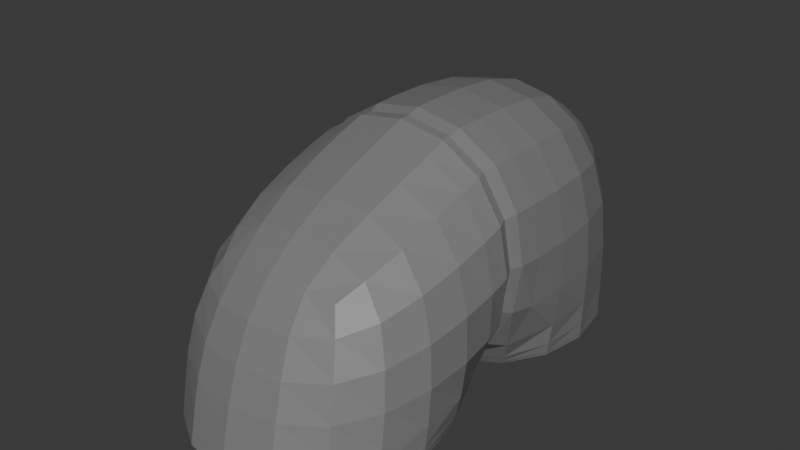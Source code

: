 # Source: Rock3.blend  (saved by Blender 4.3.34; exported with 4.5.12 LTS)
import bpy
from mathutils import Matrix  # noqa: F401  (used for matrix-valued properties, if any)

bpy.ops.wm.read_factory_settings(use_empty=True)
scene = bpy.context.scene
scene.name = 'Scene'

# ---- collections
col_collection = bpy.data.collections.new('Collection'); scene.collection.children.link(col_collection)

# ---- materials (node trees are filled in below, after node groups)
mat_material_001 = bpy.data.materials.new('Material.001')

# ---- material node trees
mat_material_001.use_nodes = True; mat_material_001.node_tree.nodes.clear()
_N = mat_material_001.node_tree.nodes; _L = mat_material_001.node_tree.links
n0 = _N.new('ShaderNodeBsdfPrincipled'); n0.name = 'Principled BSDF'; n0.location = (10, 300)
n0.inputs[0].default_value = (0.2025, 0.2025, 0.2025, 1.0)
n1 = _N.new('ShaderNodeOutputMaterial'); n1.name = 'Material Output'; n1.location = (300, 300)
_L.new(n0.outputs[0], n1.inputs[0])
n1.is_active_output = True

# ---- world
world_world = bpy.data.worlds.new('World'); scene.world = world_world
world_world.use_nodes = True; world_world.node_tree.nodes.clear()
_N = world_world.node_tree.nodes; _L = world_world.node_tree.links
n0 = _N.new('ShaderNodeOutputWorld'); n0.name = 'World Output'; n0.location = (300, 300)
n1 = _N.new('ShaderNodeBackground'); n1.name = 'Background'; n1.location = (10, 300)
n1.inputs[0].default_value = (0.05088, 0.05088, 0.05088, 1.0)
_L.new(n1.outputs[0], n0.inputs[0])
n0.is_active_output = True
world_world.color = (0.05088, 0.05088, 0.05088)
world_world.sun_shadow_jitter_overblur = 0.0

# ---- meshes
me_cube_003 = bpy.data.meshes.new('Cube.003')
me_cube_003.from_pydata([(-1.0, -1.0, -1.0), (-1.0, -1.0, 1.0), (-1.0, 1.0, -1.0), (-0.8469, 0.5481, 0.2767), (1.0, -1.0, -1.0), (1.0, -1.0, 1.0), (1.0, 1.0, -1.0), (1.153, 0.5481, 0.2767), (-1.0, 1.0, -1.0), (-1.0, -1.0, -1.0), (1.0, 1.0, -1.0), (1.0, -1.0, -1.0), (-1.0, 1.0, -1.0), (-1.0, -1.0, -1.0), (1.0, 1.0, -1.0), (1.0, -1.0, -1.0), (-1.0, -1.0, -1.0), (-1.0, -1.0, 1.036), (1.0, -1.0, 1.036), (1.0, -1.0, -1.0), (1.0, -0.9192, -1.0), (1.0, -0.9192, 1.0), (1.0, -2.919, -1.0), (1.0, -2.919, 1.0), (-1.0, -0.9192, -1.0), (-1.0, -0.9192, 1.0), (-1.0, -2.919, -1.0), (-1.0, -2.919, 1.0), (1.0, -2.919, -1.0), (1.0, -0.9192, -1.0), (-1.0, -2.919, -1.0), (-1.0, -0.9192, -1.0), (1.0, -2.919, -1.0), (1.0, -0.9192, -1.0), (-1.0, -2.919, -1.0), (-1.0, -0.9192, -1.0), (1.0, -0.9192, -1.0), (1.0, -0.9192, 1.0), (-1.0, -0.9192, 1.0), (-1.0, -0.9192, -1.0)], [], [(0, 1, 3, 2), (2, 3, 7, 6), (6, 7, 5, 4), (0, 4, 19, 16), (4, 0, 9, 11), (7, 3, 1, 5), (10, 11, 15, 14), (2, 6, 10, 8), (0, 2, 8, 9), (6, 4, 11, 10), (12, 14, 15, 13), (9, 8, 12, 13), (11, 9, 13, 15), (8, 10, 14, 12), (19, 18, 17, 16), (5, 1, 17, 18), (4, 5, 18, 19), (1, 0, 16, 17), (20, 21, 23, 22), (22, 23, 27, 26), (26, 27, 25, 24), (20, 24, 39, 36), (24, 20, 29, 31), (27, 23, 21, 25), (30, 31, 35, 34), (22, 26, 30, 28), (20, 22, 28, 29), (26, 24, 31, 30), (32, 34, 35, 33), (29, 28, 32, 33), (31, 29, 33, 35), (28, 30, 34, 32), (39, 38, 37, 36), (25, 21, 37, 38), (24, 25, 38, 39), (21, 20, 36, 37)])
_uv = me_cube_003.uv_layers.new(name='UVMap')
_uv.uv.foreach_set('vector', [0.375, 0.0, 0.625, 0.0, 0.625, 0.25, 0.375, 0.25, 0.375, 0.25, 0.625, 0.25, 0.625, 0.5, 0.375, 0.5, 0.375, 0.5, 0.625, 0.5, 0.625, 0.75, 0.375, 0.75, 0.375, 1.0, 0.375, 0.75, 0.375, 0.75, 0.375, 1.0, 0.375, 0.75, 0.375, 1.0, 0.375, 1.0, 0.375, 0.75, 0.625, 0.5, 0.875, 0.5, 0.875, 0.75, 0.625, 0.75, 0.375, 0.5, 0.375, 0.75, 0.375, 0.75, 0.375, 0.5, 0.375, 0.25, 0.375, 0.5, 0.375, 0.5, 0.375, 0.25, 0.375, 0.0, 0.375, 0.25, 0.375, 0.25, 0.375, 0.0, 0.375, 0.5, 0.375, 0.75, 0.375, 0.75, 0.375, 0.5, 0.125, 0.5, 0.375, 0.5, 0.375, 0.75, 0.125, 0.75, 0.375, 0.0, 0.375, 0.25, 0.375, 0.25, 0.375, 0.0, 0.375, 0.75, 0.375, 1.0, 0.375, 1.0, 0.375, 0.75, 0.375, 0.25, 0.375, 0.5, 0.375, 0.5, 0.375, 0.25, 0.375, 0.75, 0.625, 0.75, 0.625, 1.0, 0.375, 1.0, 0.625, 0.75, 0.875, 0.75, 0.875, 0.75, 0.625, 0.75, 0.375, 0.75, 0.625, 0.75, 0.625, 0.75, 0.375, 0.75, 0.625, 0.0, 0.375, 0.0, 0.375, 0.0, 0.625, 0.0, 0.375, 0.0, 0.625, 0.0, 0.625, 0.25, 0.375, 0.25, 0.375, 0.25, 0.625, 0.25, 0.625, 0.5, 0.375, 0.5, 0.375, 0.5, 0.625, 0.5, 0.625, 0.75, 0.375, 0.75, 0.375, 1.0, 0.375, 0.75, 0.375, 0.75, 0.375, 1.0, 0.375, 0.75, 0.375, 1.0, 0.375, 1.0, 0.375, 0.75, 0.625, 0.5, 0.875, 0.5, 0.875, 0.75, 0.625, 0.75, 0.375, 0.5, 0.375, 0.75, 0.375, 0.75, 0.375, 0.5, 0.375, 0.25, 0.375, 0.5, 0.375, 0.5, 0.375, 0.25, 0.375, 0.0, 0.375, 0.25, 0.375, 0.25, 0.375, 0.0, 0.375, 0.5, 0.375, 0.75, 0.375, 0.75, 0.375, 0.5, 0.125, 0.5, 0.375, 0.5, 0.375, 0.75, 0.125, 0.75, 0.375, 0.0, 0.375, 0.25, 0.375, 0.25, 0.375, 0.0, 0.375, 0.75, 0.375, 1.0, 0.375, 1.0, 0.375, 0.75, 0.375, 0.25, 0.375, 0.5, 0.375, 0.5, 0.375, 0.25, 0.375, 0.75, 0.625, 0.75, 0.625, 1.0, 0.375, 1.0, 0.625, 0.75, 0.875, 0.75, 0.875, 0.75, 0.625, 0.75, 0.375, 0.75, 0.625, 0.75, 0.625, 0.75, 0.375, 0.75, 0.625, 0.0, 0.375, 0.0, 0.375, 0.0, 0.625, 0.0])
me_cube_003.materials.append(mat_material_001)
me_cube_003.update()

# ---- objects
ob_rock_col = bpy.data.objects.new('rock-col', me_cube_003)

# ---- transforms, parenting, visibility, modifiers, constraints
ob_rock_col.location = (0.0, -1.919, 1.0)
ob_rock_col.rotation_euler = (0.0, -0.0, -3.142)
_m = ob_rock_col.modifiers.new('Subdivision', 'SUBSURF')

# ---- collection membership
col_collection.objects.link(ob_rock_col)

# ---- scene / render settings (as saved in the file)
scene.frame_start = 1; scene.frame_end = 250; scene.frame_set(1)
scene.render.engine = 'BLENDER_EEVEE_NEXT'
bpy.context.view_layer.update()

# ---- added for rendering (the .blend has no active camera and no usable light): camera, sun
cam_auto = bpy.data.cameras.new('AutoCamera')
cam_auto.lens = 50.0
cam_auto.sensor_width = 36.0
cam_auto.clip_end = 1000.0
ob_auto_camera = bpy.data.objects.new('AutoCamera', cam_auto)
scene.collection.objects.link(ob_auto_camera)
ob_auto_camera.location = (4.46951, -6.41483, 4.65496)
ob_auto_camera.rotation_euler = (1.09748, -7.21219e-08, 0.694738)
scene.camera = ob_auto_camera
light_auto_sun = bpy.data.lights.new('AutoSun', 'SUN')
light_auto_sun.energy = 3.0
light_auto_sun.angle = 0.0523599
ob_auto_sun = bpy.data.objects.new('AutoSun', light_auto_sun)
scene.collection.objects.link(ob_auto_sun)
ob_auto_sun.rotation_euler = (0.872665, 0.174533, 0.523599)
bpy.context.view_layer.update()
